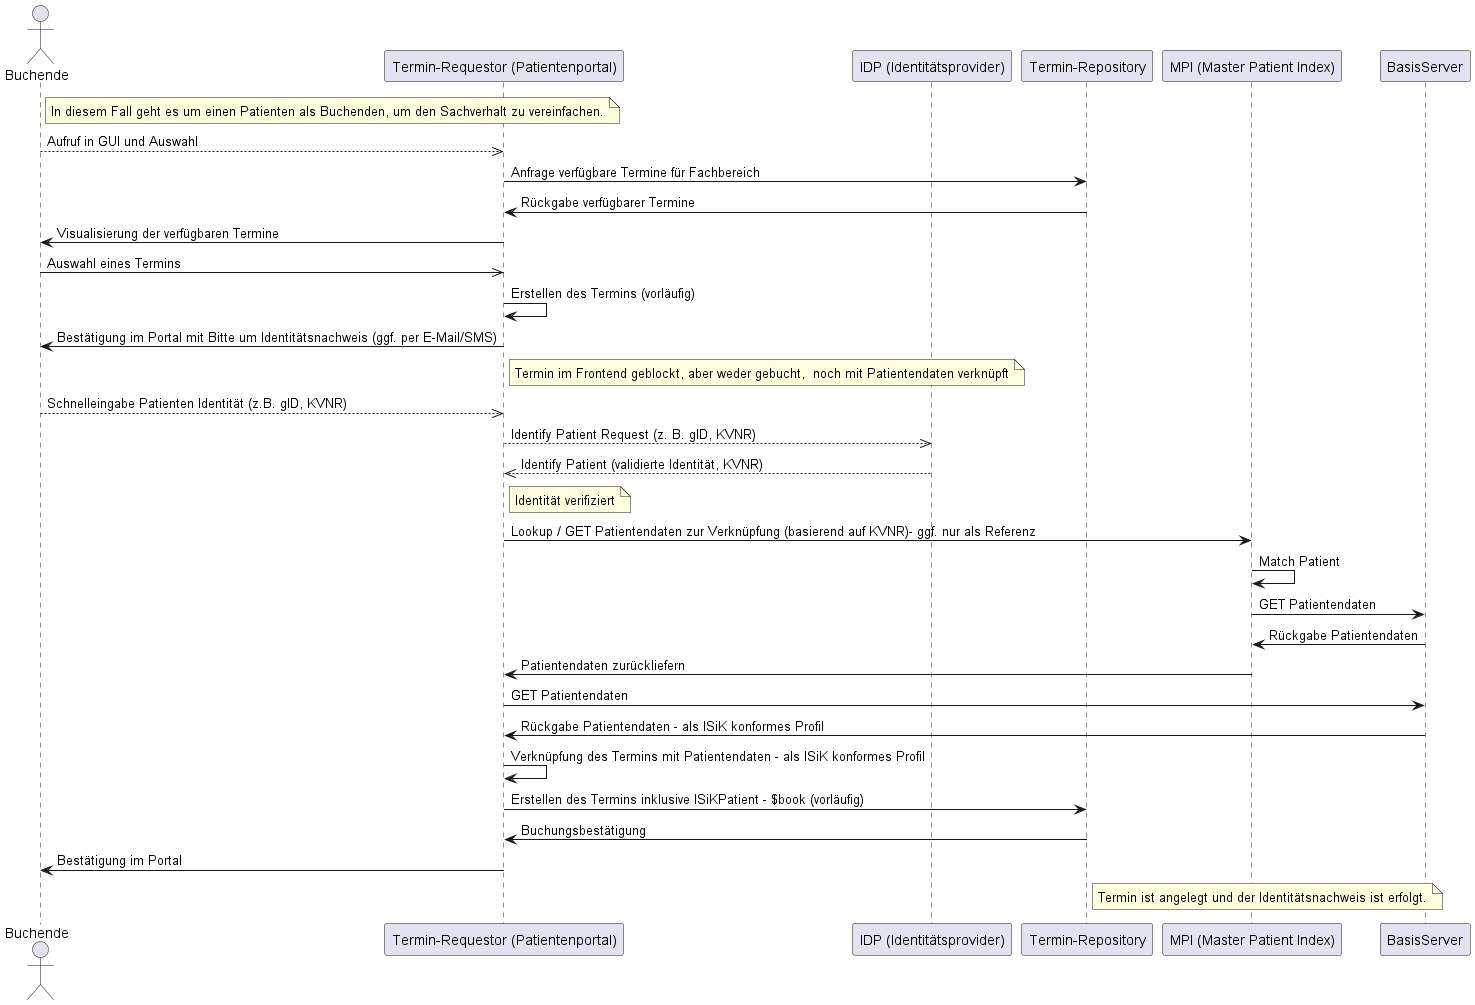

The diagram above was rendered by PlantUML. Its source (embedded in the PNG):
@startuml

actor Buchende
participant "Termin-Requestor (Patientenportal)" as TR
participant "IDP (Identitätsprovider)" as IDP
participant "Termin-Repository" as TRP
participant "MPI (Master Patient Index)" as MPI
participant "BasisServer" as BS

Note right of Buchende: In diesem Fall geht es um einen Patienten als Buchenden, um den Sachverhalt zu vereinfachen.
Buchende-->>TR: Aufruf in GUI und Auswahl
TR -> TRP: Anfrage verfügbare Termine für Fachbereich
TRP -> TR: Rückgabe verfügbarer Termine

TR -> Buchende: Visualisierung der verfügbaren Termine

Buchende->>TR: Auswahl eines Termins

TR -> TR: Erstellen des Termins (vorläufig)
TR -> Buchende: Bestätigung im Portal mit Bitte um Identitätsnachweis (ggf. per E-Mail/SMS)
Note right of TR: Termin im Frontend geblockt, aber weder gebucht,  noch mit Patientendaten verknüpft

Buchende-->>TR: Schnelleingabe Patienten Identität (z.B. gID, KVNR)
TR-->>IDP: Identify Patient Request (z. B. gID, KVNR)
IDP-->>TR: Identify Patient (validierte Identität, KVNR)
Note right of TR: Identität verifiziert

TR -> MPI: Lookup / GET Patientendaten zur Verknüpfung (basierend auf KVNR)- ggf. nur als Referenz
MPI -> MPI: Match Patient
MPI -> BS: GET Patientendaten
BS -> MPI: Rückgabe Patientendaten
MPI -> TR: Patientendaten zurückliefern

TR -> BS: GET Patientendaten 
BS -> TR: Rückgabe Patientendaten - als ISiK konformes Profil

TR -> TR: Verknüpfung des Termins mit Patientendaten - als ISiK konformes Profil

TR -> TRP: Erstellen des Termins inklusive ISiKPatient - $book (vorläufig)

TRP -> TR: Buchungsbestätigung

TR -> Buchende: Bestätigung im Portal

note right of TRP: Termin ist angelegt und der Identitätsnachweis ist erfolgt.




@enduml